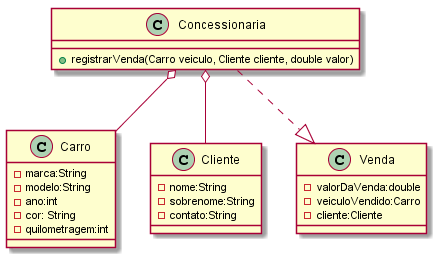

The diagram above was rendered by PlantUML. Its source (embedded in the PNG):
@startuml

class Carro{
-marca:String
-modelo:String
-ano:int
-cor: String
-quilometragem:int
}
class Cliente{
-nome:String
-sobrenome:String
-contato:String
}
class Venda{
-valorDaVenda:double
-veiculoVendido:Carro
-cliente:Cliente
}
class Concessionaria{
+registrarVenda(Carro veiculo, Cliente cliente, double valor)
}

Concessionaria o-- Cliente
Concessionaria o-- Carro
Concessionaria ..|> Venda

@enduml